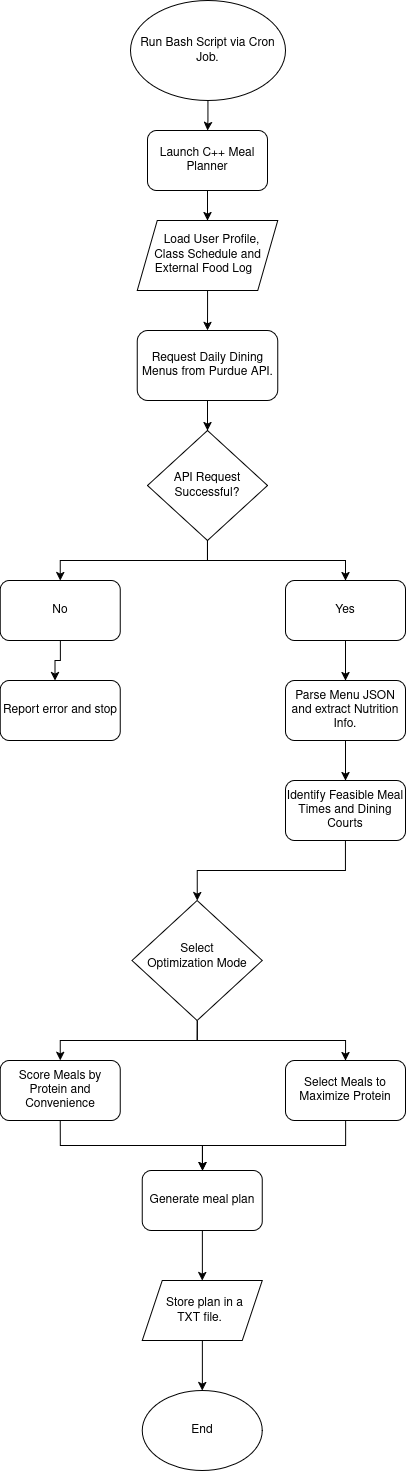

The diagram above was exported from draw.io. Its source (the exported page's mxGraphModel, read from the mxfile embedded in the PNG):
<mxGraphModel dx="1390" dy="957" grid="1" gridSize="10" guides="1" tooltips="1" connect="1" arrows="1" fold="1" page="1" pageScale="1" pageWidth="850" pageHeight="1100" math="0" shadow="0">
  <root>
    <mxCell id="0" />
    <mxCell id="1" parent="0" />
    <mxCell id="CSc1d_gDGiVi2PVAmT9d-18" edge="1" parent="1" source="CSc1d_gDGiVi2PVAmT9d-1" style="edgeStyle=orthogonalEdgeStyle;rounded=0;orthogonalLoop=1;jettySize=auto;html=1;entryX=0.5;entryY=0;entryDx=0;entryDy=0;defaultLabelBackgroundColor=page;" target="CSc1d_gDGiVi2PVAmT9d-3">
      <mxGeometry relative="1" as="geometry" />
    </mxCell>
    <mxCell id="CSc1d_gDGiVi2PVAmT9d-1" parent="1" style="ellipse;whiteSpace=wrap;html=1;shapeInside=1;fillColor=light-dark(#FFFFFF,#B7E4C7);fontColor=light-dark(#000000,#000000);" value="Run Bash Script via Cron Job." vertex="1">
      <mxGeometry height="100" width="155" x="348" y="440" as="geometry" />
    </mxCell>
    <mxCell id="CSc1d_gDGiVi2PVAmT9d-19" edge="1" parent="1" source="CSc1d_gDGiVi2PVAmT9d-3" style="edgeStyle=orthogonalEdgeStyle;rounded=0;orthogonalLoop=1;jettySize=auto;html=1;exitX=0.5;exitY=1;exitDx=0;exitDy=0;entryX=0.5;entryY=0;entryDx=0;entryDy=0;defaultLabelBackgroundColor=page;" target="CSc1d_gDGiVi2PVAmT9d-4">
      <mxGeometry relative="1" as="geometry" />
    </mxCell>
    <mxCell id="CSc1d_gDGiVi2PVAmT9d-3" parent="1" style="rounded=1;whiteSpace=wrap;html=1;roundedPerimeter=1;fillColor=light-dark(#FFFFFF,#A9D6E5);fontColor=light-dark(#000000,#000000);" value="Launch C++ Meal Planner" vertex="1">
      <mxGeometry height="60" width="120" x="365" y="570" as="geometry" />
    </mxCell>
    <mxCell id="CSc1d_gDGiVi2PVAmT9d-20" edge="1" parent="1" source="CSc1d_gDGiVi2PVAmT9d-4" style="edgeStyle=orthogonalEdgeStyle;rounded=0;orthogonalLoop=1;jettySize=auto;html=1;entryX=0.5;entryY=0;entryDx=0;entryDy=0;defaultLabelBackgroundColor=page;" target="CSc1d_gDGiVi2PVAmT9d-5">
      <mxGeometry relative="1" as="geometry" />
    </mxCell>
    <mxCell id="CSc1d_gDGiVi2PVAmT9d-4" parent="1" style="shape=parallelogram;perimeter=parallelogramPerimeter;whiteSpace=wrap;html=1;shapeInside=1;fixedSize=1;fillColor=light-dark(#FFFFFF,#A9D6E5);fontColor=light-dark(#000000,#000000);" value="Load User Profile, Class Schedule and External Food Log" vertex="1">
      <mxGeometry height="70" width="140.5" x="354.75" y="660" as="geometry" />
    </mxCell>
    <mxCell id="CSc1d_gDGiVi2PVAmT9d-21" edge="1" parent="1" source="CSc1d_gDGiVi2PVAmT9d-5" style="edgeStyle=orthogonalEdgeStyle;rounded=0;orthogonalLoop=1;jettySize=auto;html=1;exitX=0.5;exitY=1;exitDx=0;exitDy=0;defaultLabelBackgroundColor=page;" target="CSc1d_gDGiVi2PVAmT9d-6">
      <mxGeometry relative="1" as="geometry" />
    </mxCell>
    <mxCell id="CSc1d_gDGiVi2PVAmT9d-5" parent="1" style="rounded=1;whiteSpace=wrap;html=1;roundedPerimeter=1;fillColor=light-dark(#FFFFFF,#D0BDF4);fontColor=light-dark(#000000,#000000);" value="Request Daily Dining Menus from Purdue API." vertex="1">
      <mxGeometry height="70" width="140.5" x="354.75" y="770" as="geometry" />
    </mxCell>
    <mxCell id="CSc1d_gDGiVi2PVAmT9d-22" edge="1" parent="1" source="CSc1d_gDGiVi2PVAmT9d-6" style="edgeStyle=orthogonalEdgeStyle;rounded=0;orthogonalLoop=1;jettySize=auto;html=1;exitX=0.5;exitY=1;exitDx=0;exitDy=0;defaultLabelBackgroundColor=page;" target="CSc1d_gDGiVi2PVAmT9d-7">
      <mxGeometry relative="1" as="geometry" />
    </mxCell>
    <mxCell id="CSc1d_gDGiVi2PVAmT9d-23" edge="1" parent="1" source="CSc1d_gDGiVi2PVAmT9d-6" style="edgeStyle=orthogonalEdgeStyle;rounded=0;orthogonalLoop=1;jettySize=auto;html=1;exitX=0.5;exitY=1;exitDx=0;exitDy=0;defaultLabelBackgroundColor=page;" target="CSc1d_gDGiVi2PVAmT9d-8">
      <mxGeometry relative="1" as="geometry" />
    </mxCell>
    <mxCell id="CSc1d_gDGiVi2PVAmT9d-6" parent="1" style="rhombus;whiteSpace=wrap;html=1;shapeInside=1;fillColor=light-dark(#FFFFFF,#FFE599);fontColor=light-dark(#000000,#000000);" value="API Request Successful?" vertex="1">
      <mxGeometry height="110" width="120" x="365" y="870" as="geometry" />
    </mxCell>
    <mxCell id="CSc1d_gDGiVi2PVAmT9d-24" edge="1" parent="1" source="CSc1d_gDGiVi2PVAmT9d-7" style="edgeStyle=orthogonalEdgeStyle;rounded=0;orthogonalLoop=1;jettySize=auto;html=1;exitX=0.5;exitY=1;exitDx=0;exitDy=0;entryX=0.457;entryY=0.018;entryDx=0;entryDy=0;defaultLabelBackgroundColor=page;" target="CSc1d_gDGiVi2PVAmT9d-9">
      <mxGeometry relative="1" as="geometry" />
    </mxCell>
    <mxCell id="CSc1d_gDGiVi2PVAmT9d-7" parent="1" style="rounded=1;whiteSpace=wrap;html=1;roundedPerimeter=1;fillColor=light-dark(#FFFFFF,#F4CCCC);fontColor=light-dark(#000000,#000000);" value="No" vertex="1">
      <mxGeometry height="60" width="120" x="217.75" y="1020" as="geometry" />
    </mxCell>
    <mxCell id="CSc1d_gDGiVi2PVAmT9d-25" edge="1" parent="1" source="CSc1d_gDGiVi2PVAmT9d-8" style="edgeStyle=orthogonalEdgeStyle;rounded=0;orthogonalLoop=1;jettySize=auto;html=1;exitX=0.5;exitY=1;exitDx=0;exitDy=0;entryX=0.5;entryY=0;entryDx=0;entryDy=0;defaultLabelBackgroundColor=page;" target="CSc1d_gDGiVi2PVAmT9d-10">
      <mxGeometry relative="1" as="geometry" />
    </mxCell>
    <mxCell id="CSc1d_gDGiVi2PVAmT9d-8" parent="1" style="rounded=1;whiteSpace=wrap;html=1;roundedPerimeter=1;fillColor=light-dark(#FFFFFF,#B7E4C7);fontColor=light-dark(#000000,#000000);" value="Yes" vertex="1">
      <mxGeometry height="60" width="120" x="503" y="1020" as="geometry" />
    </mxCell>
    <mxCell id="CSc1d_gDGiVi2PVAmT9d-9" parent="1" style="rounded=1;whiteSpace=wrap;html=1;roundedPerimeter=1;fontColor=light-dark(#000000,#000000);fillColor=light-dark(#FFFFFF,#F4CCCC);" value="Report error and stop" vertex="1">
      <mxGeometry height="60" width="120" x="217.75" y="1120" as="geometry" />
    </mxCell>
    <mxCell id="CSc1d_gDGiVi2PVAmT9d-26" edge="1" parent="1" source="CSc1d_gDGiVi2PVAmT9d-10" style="edgeStyle=orthogonalEdgeStyle;rounded=0;orthogonalLoop=1;jettySize=auto;html=1;exitX=0.5;exitY=1;exitDx=0;exitDy=0;entryX=0.5;entryY=0;entryDx=0;entryDy=0;defaultLabelBackgroundColor=page;" target="CSc1d_gDGiVi2PVAmT9d-11">
      <mxGeometry relative="1" as="geometry" />
    </mxCell>
    <mxCell id="CSc1d_gDGiVi2PVAmT9d-10" parent="1" style="rounded=1;whiteSpace=wrap;html=1;roundedPerimeter=1;fillColor=light-dark(#FFFFFF,#A9D6E5);fontColor=light-dark(#000000,#000000);" value="Parse Menu JSON and extract Nutrition Info." vertex="1">
      <mxGeometry height="60" width="120" x="503" y="1120" as="geometry" />
    </mxCell>
    <mxCell id="CSc1d_gDGiVi2PVAmT9d-27" edge="1" parent="1" source="CSc1d_gDGiVi2PVAmT9d-11" style="edgeStyle=orthogonalEdgeStyle;rounded=0;orthogonalLoop=1;jettySize=auto;html=1;exitX=0.5;exitY=1;exitDx=0;exitDy=0;defaultLabelBackgroundColor=page;" target="CSc1d_gDGiVi2PVAmT9d-12">
      <mxGeometry relative="1" as="geometry" />
    </mxCell>
    <mxCell id="CSc1d_gDGiVi2PVAmT9d-11" parent="1" style="rounded=1;whiteSpace=wrap;html=1;roundedPerimeter=1;fillColor=light-dark(#FFFFFF,#A9D6E5);fontColor=light-dark(#000000,#000000);" value="Identify Feasible Meal Times and Dining Courts" vertex="1">
      <mxGeometry height="60" width="120" x="503" y="1220" as="geometry" />
    </mxCell>
    <mxCell id="CSc1d_gDGiVi2PVAmT9d-28" edge="1" parent="1" source="CSc1d_gDGiVi2PVAmT9d-12" style="edgeStyle=orthogonalEdgeStyle;rounded=0;orthogonalLoop=1;jettySize=auto;html=1;exitX=0.5;exitY=1;exitDx=0;exitDy=0;defaultLabelBackgroundColor=page;" target="CSc1d_gDGiVi2PVAmT9d-14">
      <mxGeometry relative="1" as="geometry" />
    </mxCell>
    <mxCell id="CSc1d_gDGiVi2PVAmT9d-29" edge="1" parent="1" source="CSc1d_gDGiVi2PVAmT9d-12" style="edgeStyle=orthogonalEdgeStyle;rounded=0;orthogonalLoop=1;jettySize=auto;html=1;exitX=0.5;exitY=1;exitDx=0;exitDy=0;entryX=0.5;entryY=0;entryDx=0;entryDy=0;defaultLabelBackgroundColor=page;" target="CSc1d_gDGiVi2PVAmT9d-13">
      <mxGeometry relative="1" as="geometry" />
    </mxCell>
    <mxCell id="CSc1d_gDGiVi2PVAmT9d-12" parent="1" style="rhombus;whiteSpace=wrap;html=1;shapeInside=1;fillColor=light-dark(#FFFFFF,#FFE599);fontColor=light-dark(#000000,#000000);" value="Select Optimization Mode" vertex="1">
      <mxGeometry height="120" width="130.25" x="349.62" y="1340" as="geometry" />
    </mxCell>
    <mxCell id="CSc1d_gDGiVi2PVAmT9d-31" edge="1" parent="1" source="CSc1d_gDGiVi2PVAmT9d-13" style="edgeStyle=orthogonalEdgeStyle;rounded=0;orthogonalLoop=1;jettySize=auto;html=1;exitX=0.5;exitY=1;exitDx=0;exitDy=0;entryX=0.5;entryY=0;entryDx=0;entryDy=0;defaultLabelBackgroundColor=page;" target="CSc1d_gDGiVi2PVAmT9d-15">
      <mxGeometry relative="1" as="geometry" />
    </mxCell>
    <mxCell id="CSc1d_gDGiVi2PVAmT9d-13" parent="1" style="rounded=1;whiteSpace=wrap;html=1;roundedPerimeter=1;fillColor=light-dark(#FFFFFF,#F9CB9C);fontColor=light-dark(#000000,#000000);" value="&lt;span&gt;Score Meals by Protein and Convenience&lt;/span&gt;" vertex="1">
      <mxGeometry height="60" width="120" x="217.75" y="1500" as="geometry" />
    </mxCell>
    <mxCell id="CSc1d_gDGiVi2PVAmT9d-30" edge="1" parent="1" source="CSc1d_gDGiVi2PVAmT9d-14" style="edgeStyle=orthogonalEdgeStyle;rounded=0;orthogonalLoop=1;jettySize=auto;html=1;exitX=0.5;exitY=1;exitDx=0;exitDy=0;entryX=0.5;entryY=0;entryDx=0;entryDy=0;defaultLabelBackgroundColor=page;" target="CSc1d_gDGiVi2PVAmT9d-15">
      <mxGeometry relative="1" as="geometry" />
    </mxCell>
    <mxCell id="CSc1d_gDGiVi2PVAmT9d-14" parent="1" style="rounded=1;whiteSpace=wrap;html=1;roundedPerimeter=1;fillColor=light-dark(#FFFFFF,#F9CB9C);fontColor=light-dark(#000000,#000000);" value="&lt;span&gt;Select Meals to Maximize Protein&lt;/span&gt;" vertex="1">
      <mxGeometry height="60" width="120" x="503" y="1500" as="geometry" />
    </mxCell>
    <mxCell id="CSc1d_gDGiVi2PVAmT9d-32" edge="1" parent="1" source="CSc1d_gDGiVi2PVAmT9d-15" style="edgeStyle=orthogonalEdgeStyle;rounded=0;orthogonalLoop=1;jettySize=auto;html=1;exitX=0.5;exitY=1;exitDx=0;exitDy=0;defaultLabelBackgroundColor=page;" target="CSc1d_gDGiVi2PVAmT9d-16">
      <mxGeometry relative="1" as="geometry" />
    </mxCell>
    <mxCell id="CSc1d_gDGiVi2PVAmT9d-15" parent="1" style="rounded=1;whiteSpace=wrap;html=1;roundedPerimeter=1;fillColor=light-dark(#FFFFFF,#A9D6E5);fontColor=light-dark(#000000,#000000);" value="Generate meal plan" vertex="1">
      <mxGeometry height="60" width="120" x="359.87" y="1610" as="geometry" />
    </mxCell>
    <mxCell id="CSc1d_gDGiVi2PVAmT9d-33" edge="1" parent="1" source="CSc1d_gDGiVi2PVAmT9d-16" style="edgeStyle=orthogonalEdgeStyle;rounded=0;orthogonalLoop=1;jettySize=auto;html=1;exitX=0.5;exitY=1;exitDx=0;exitDy=0;defaultLabelBackgroundColor=page;" target="CSc1d_gDGiVi2PVAmT9d-17">
      <mxGeometry relative="1" as="geometry" />
    </mxCell>
    <mxCell id="CSc1d_gDGiVi2PVAmT9d-16" parent="1" style="shape=parallelogram;perimeter=parallelogramPerimeter;whiteSpace=wrap;html=1;shapeInside=1;fixedSize=1;fillColor=light-dark(#FFFFFF,#A9D6E5);fontColor=light-dark(#000000,#000000);" value="Store plan in a TXT file." vertex="1">
      <mxGeometry height="60" width="120" x="359.87" y="1720" as="geometry" />
    </mxCell>
    <mxCell id="CSc1d_gDGiVi2PVAmT9d-17" parent="1" style="ellipse;whiteSpace=wrap;html=1;shapeInside=1;fillColor=light-dark(#FFFFFF,#B7E4C7);fontColor=light-dark(#000000,#000000);" value="End" vertex="1">
      <mxGeometry height="80" width="120" x="359.87" y="1830" as="geometry" />
    </mxCell>
  </root>
</mxGraphModel>